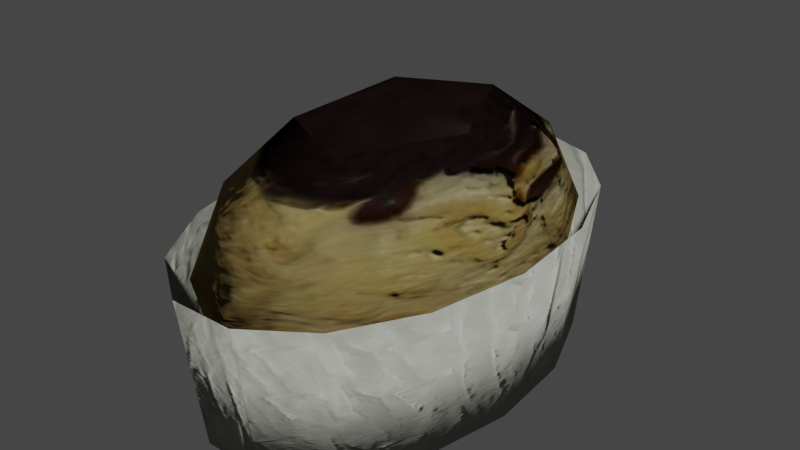 # Source: LittleBomb.blend  (saved by Blender 3.3.6; exported with 4.5.12 LTS)
import bpy
from mathutils import Matrix  # noqa: F401  (used for matrix-valued properties, if any)

bpy.ops.wm.read_factory_settings(use_empty=True)
scene = bpy.context.scene
scene.name = 'Scene'

# ---- collections
col_collection = bpy.data.collections.new('Collection'); scene.collection.children.link(col_collection)

# ---- images (referenced by path relative to the original .blend; pixels are not part of the script)
import os
ASSET_DIR = os.environ.get("B2B_ASSET_DIR", "")  # directory of the original .blend (textures are referenced by path, not embedded)
HERE = os.path.dirname(os.path.abspath(__file__))  # packed textures are extracted next to this script under _unpacked/

def load_image(name, relpath, width, height, colorspace="sRGB"):
    """Load a texture the original file referenced (path relative to the .blend, or extracted next to this script)."""
    p = next((c for c in (os.path.join(HERE, relpath), os.path.join(ASSET_DIR, relpath)) if relpath and os.path.exists(c)), "")
    if p:
        img = bpy.data.images.load(p, check_existing=True)
        img.name = name
    else:  # same state as the original file: an image datablock whose file is absent (Cycles renders it pink)
        img = bpy.data.images.new(name, width, height)
        img.source = "FILE"
        img.filepath = "//" + (relpath or name)
    img.colorspace_settings.name = colorspace
    return img
img_texture_png = load_image('Texture.png', '_unpacked/Texture.d0bd7b55.png', 1024, 512, 'sRGB')
img_normal_png = load_image('NORMAL.png', '_unpacked/NORMAL.8cdafc51.png', 1024, 512, 'sRGB')

# ---- materials (node trees are filled in below, after node groups)
mat_food = bpy.data.materials.new('Food')
mat_food.alpha_threshold = 0.0
mat_food.use_transparent_shadow = False
mat_food.roughness = 0.5
mat_food.line_color = (0.0, 0.0, 0.0, 1.0)
mat_wrapper = bpy.data.materials.new('Wrapper')
mat_wrapper.use_transparent_shadow = False

# ---- material node trees
mat_food.use_nodes = True; mat_food.node_tree.nodes.clear()
_N = mat_food.node_tree.nodes; _L = mat_food.node_tree.links
n0 = _N.new('ShaderNodeOutputMaterial'); n0.name = 'Material Output'; n0.location = (300, 300)
n1 = _N.new('ShaderNodeBsdfPrincipled'); n1.name = 'Principled BSDF'; n1.location = (10, 300)
n1.distribution = 'GGX'
n1.subsurface_method = 'RANDOM_WALK_SKIN'
n1.inputs[3].default_value = 1.45
n1.inputs[13].default_value = 0.0
n1.inputs[27].default_value = (0.0, 0.0, 0.0, 1.0)
n1.inputs[28].default_value = 1.0
n2 = _N.new('ShaderNodeTexImage'); n2.name = 'Image Texture'; n2.location = (-521, 273)
n2.image = img_texture_png
n3 = _N.new('ShaderNodeNormalMap'); n3.name = 'Normal Map'; n3.location = (-251, -259)
n4 = _N.new('ShaderNodeTexImage'); n4.name = 'Image Texture.001'; n4.location = (-685, -178)
n4.image = img_normal_png
_L.new(n1.outputs[0], n0.inputs[0])
_L.new(n2.outputs[0], n1.inputs[0])
_L.new(n3.outputs[0], n1.inputs[5])
_L.new(n4.outputs[0], n3.inputs[1])
n0.is_active_output = True
mat_wrapper.use_nodes = True; mat_wrapper.node_tree.nodes.clear()
_N = mat_wrapper.node_tree.nodes; _L = mat_wrapper.node_tree.links
n0 = _N.new('ShaderNodeBsdfPrincipled'); n0.name = 'Principled BSDF'; n0.location = (10, 300)
n0.distribution = 'GGX'
n0.subsurface_method = 'RANDOM_WALK_SKIN'
n0.inputs[2].default_value = 1.0
n0.inputs[3].default_value = 1.45
n0.inputs[13].default_value = 0.0
n0.inputs[27].default_value = (0.0, 0.0, 0.0, 1.0)
n0.inputs[28].default_value = 1.0
n1 = _N.new('ShaderNodeOutputMaterial'); n1.name = 'Material Output'; n1.location = (300, 300)
n2 = _N.new('ShaderNodeTexImage'); n2.name = 'Image Texture'; n2.location = (-499, 228)
n2.image = img_texture_png
n3 = _N.new('ShaderNodeNormalMap'); n3.name = 'Normal Map'; n3.location = (-272, -224)
n3.inputs[0].default_value = 0.5
n4 = _N.new('ShaderNodeTexImage'); n4.name = 'Image Texture.001'; n4.location = (-641, -227)
n4.image = img_normal_png
_L.new(n0.outputs[0], n1.inputs[0])
_L.new(n2.outputs[0], n0.inputs[0])
_L.new(n3.outputs[0], n0.inputs[5])
_L.new(n4.outputs[0], n3.inputs[1])
n1.is_active_output = True

# ---- world
world_world = bpy.data.worlds.new('World'); scene.world = world_world
world_world.use_nodes = True; world_world.node_tree.nodes.clear()
_N = world_world.node_tree.nodes; _L = world_world.node_tree.links
n0 = _N.new('ShaderNodeOutputWorld'); n0.name = 'World Output'; n0.location = (300, 300)
n1 = _N.new('ShaderNodeBackground'); n1.name = 'Background'; n1.location = (10, 300)
n1.inputs[0].default_value = (0.05088, 0.05088, 0.05088, 1.0)
_L.new(n1.outputs[0], n0.inputs[0])
n0.is_active_output = True
world_world.color = (0.05088, 0.05088, 0.05088)
world_world.use_sun_shadow = False
world_world.sun_shadow_jitter_overblur = 0.0

# ---- meshes
me_icosphere = bpy.data.meshes.new('Icosphere')
me_icosphere.from_pydata([(-4.95e-10, 5.454e-10, -0.4881), (0.4189, -0.468, -0.2574), (-0.16, -0.7572, -0.2574), (-0.5178, 5.454e-10, -0.2574), (-0.16, 0.7572, -0.2574), (0.4189, 0.468, -0.2574), (0.16, -0.7572, 0.2574), (-0.4189, -0.468, 0.2574), (-0.4189, 0.468, 0.2574), (0.16, 0.7572, 0.2574), (0.5178, 5.454e-10, 0.2574), (-4.95e-10, 5.454e-10, 0.5756), (-0.09405, -0.4451, -0.4897), (0.2462, -0.2751, -0.4897), (0.1522, -0.7202, -0.3026), (0.4925, 5.454e-10, -0.3026), (0.2462, 0.2751, -0.4897), (-0.3044, 5.454e-10, -0.4897), (-0.3984, -0.4451, -0.3026), (-0.09405, 0.4451, -0.4897), (-0.3984, 0.4451, -0.3026), (0.1522, 0.7202, -0.3026), (0.5506, -0.2751, 6.023e-10), (0.5506, 0.2751, 6.023e-10), (-4.95e-10, -0.8716, 0.03708), (0.3403, -0.7202, 6.023e-10), (-0.5506, -0.2751, 6.023e-10), (-0.3403, -0.7202, 6.023e-10), (-0.3403, 0.7202, 6.023e-10), (-0.5506, 0.2751, 6.023e-10), (0.3403, 0.7202, 6.023e-10), (-4.95e-10, 0.8457, -0.007417), (0.3984, -0.4451, 0.3026), (-0.1522, -0.7202, 0.3026), (-0.4925, 5.454e-10, 0.3026), (-0.1522, 0.7202, 0.3026), (0.3984, 0.4451, 0.3026), (0.09405, -0.4451, 0.4897), (0.3044, 5.454e-10, 0.4897), (-0.2462, -0.2751, 0.4897), (-0.2462, 0.2751, 0.4897), (0.09405, 0.4451, 0.4897)], [], [(0, 13, 12), (1, 13, 15), (0, 12, 17), (0, 17, 19), (0, 19, 16), (1, 15, 22), (2, 14, 24), (3, 18, 26), (4, 20, 28), (5, 21, 30), (1, 22, 25), (2, 24, 27), (3, 26, 29), (4, 28, 31), (5, 30, 23), (6, 32, 37), (7, 33, 39), (8, 34, 40), (9, 35, 41), (10, 36, 38), (38, 41, 11), (38, 36, 41), (36, 9, 41), (41, 40, 11), (41, 35, 40), (35, 8, 40), (40, 39, 11), (40, 34, 39), (34, 7, 39), (39, 37, 11), (39, 33, 37), (33, 6, 37), (37, 38, 11), (37, 32, 38), (32, 10, 38), (23, 36, 10), (23, 30, 36), (30, 9, 36), (31, 35, 9), (31, 28, 35), (28, 8, 35), (29, 34, 8), (29, 26, 34), (26, 7, 34), (27, 33, 7), (27, 24, 33), (24, 6, 33), (25, 32, 6), (25, 22, 32), (22, 10, 32), (30, 31, 9), (30, 21, 31), (21, 4, 31), (28, 29, 8), (28, 20, 29), (20, 3, 29), (26, 27, 7), (26, 18, 27), (18, 2, 27), (24, 25, 6), (24, 14, 25), (14, 1, 25), (22, 23, 10), (22, 15, 23), (15, 5, 23), (16, 21, 5), (16, 19, 21), (19, 4, 21), (19, 20, 4), (19, 17, 20), (17, 3, 20), (17, 18, 3), (17, 12, 18), (12, 2, 18), (15, 16, 5), (15, 13, 16), (13, 0, 16), (12, 14, 2), (12, 13, 14), (13, 1, 14)])
me_icosphere.polygons.foreach_set('use_smooth', [True] * 80)
_uv = me_icosphere.uv_layers.new(name='UVMap')
_uv.uv.foreach_set('vector', [0.3361, 0.09186, 0.128, 0.008956, 0.5342, 0.0003431, 0.1258, 0.2376, 0.1259, 0.0008315, 0.1975, 0.1916, 0.3451, 0.0401, 0.5342, 0.0003431, 0.4648, 0.07855, 0.3451, 0.0401, 0.4648, 0.01019, 0.3604, 0.001026, 0.3451, 0.0401, 0.3604, 0.001026, 0.2695, 0.0006358, 0.1258, 0.2376, 0.1975, 0.1916, 0.158, 0.5002, 0.04584, 0.2376, 0.08134, 0.1916, 0.06359, 0.538, 0.4649, 0.2376, 0.536, 0.1916, 0.5347, 0.5002, 0.3489, 0.2376, 0.3933, 0.1916, 0.3688, 0.5002, 0.2691, 0.2376, 0.3135, 0.1916, 0.2936, 0.5002, 0.1258, 0.2376, 0.158, 0.5002, 0.1012, 0.5002, 0.04584, 0.2376, 0.06359, 0.538, 0.02596, 0.5002, 0.4649, 0.2376, 0.5347, 0.5002, 0.4254, 0.5002, 0.3489, 0.2376, 0.3688, 0.5002, 0.3312, 0.4926, 0.2691, 0.2376, 0.2936, 0.5002, 0.2369, 0.5002, 0.08134, 0.7627, 0.1258, 0.8087, 0.08135, 0.9995, 0.0009469, 0.7627, 0.04583, 0.8088, 0.001298, 0.9995, 0.3933, 0.7627, 0.4649, 0.8087, 0.3933, 0.9995, 0.3135, 0.7627, 0.3489, 0.8088, 0.3135, 0.9995, 0.1975, 0.7627, 0.2691, 0.8087, 0.1976, 0.9995, 0.2064, 0.915, 0.2387, 0.9456, 0.2064, 0.9592, 0.1976, 0.9995, 0.2691, 0.8087, 0.3135, 0.9995, 0.2691, 0.8087, 0.3135, 0.7627, 0.3135, 0.9995, 0.2387, 0.9456, 0.2264, 0.9951, 0.2064, 0.9592, 0.3135, 0.9995, 0.3489, 0.8088, 0.3933, 0.9995, 0.3489, 0.8088, 0.3933, 0.7627, 0.3933, 0.9995, 0.2264, 0.9951, 0.1864, 0.9951, 0.2064, 0.9592, 0.3933, 0.9995, 0.4649, 0.8087, 0.5359, 0.9995, 0.4649, 0.8087, 0.536, 0.7627, 0.5359, 0.9995, 0.1864, 0.9951, 0.174, 0.9456, 0.2064, 0.9592, 0.001298, 0.9995, 0.04583, 0.8088, 0.08135, 0.9995, 0.04583, 0.8088, 0.08134, 0.7627, 0.08135, 0.9995, 0.174, 0.9456, 0.2064, 0.915, 0.2064, 0.9592, 0.08135, 0.9995, 0.1258, 0.8087, 0.1976, 0.9995, 0.1258, 0.8087, 0.1975, 0.7627, 0.1976, 0.9995, 0.2369, 0.5002, 0.2691, 0.8087, 0.1975, 0.7627, 0.2369, 0.5002, 0.2936, 0.5002, 0.2691, 0.8087, 0.2936, 0.5002, 0.3135, 0.7627, 0.2691, 0.8087, 0.3312, 0.4926, 0.3489, 0.8088, 0.3135, 0.7627, 0.3312, 0.4926, 0.3688, 0.5002, 0.3489, 0.8088, 0.3688, 0.5002, 0.3933, 0.7627, 0.3489, 0.8088, 0.4254, 0.5002, 0.4649, 0.8087, 0.3933, 0.7627, 0.4254, 0.5002, 0.5347, 0.5002, 0.4649, 0.8087, 0.5347, 0.5002, 0.536, 0.7627, 0.4649, 0.8087, 0.02596, 0.5002, 0.04583, 0.8088, 0.0009469, 0.7627, 0.02596, 0.5002, 0.06359, 0.538, 0.04583, 0.8088, 0.06359, 0.538, 0.08134, 0.7627, 0.04583, 0.8088, 0.1012, 0.5002, 0.1258, 0.8087, 0.08134, 0.7627, 0.1012, 0.5002, 0.158, 0.5002, 0.1258, 0.8087, 0.158, 0.5002, 0.1975, 0.7627, 0.1258, 0.8087, 0.2936, 0.5002, 0.3312, 0.4926, 0.3135, 0.7627, 0.2936, 0.5002, 0.3135, 0.1916, 0.3312, 0.4926, 0.3135, 0.1916, 0.3489, 0.2376, 0.3312, 0.4926, 0.3688, 0.5002, 0.4254, 0.5002, 0.3933, 0.7627, 0.3688, 0.5002, 0.3933, 0.1916, 0.4254, 0.5002, 0.3933, 0.1916, 0.4649, 0.2376, 0.4254, 0.5002, 0.001009, 0.5002, 0.02596, 0.5002, 0.0009469, 0.7627, 0.000887, 0.5002, 0.001336, 0.1916, 0.02596, 0.5002, 0.001336, 0.1916, 0.04584, 0.2376, 0.02596, 0.5002, 0.06359, 0.538, 0.1012, 0.5002, 0.08134, 0.7627, 0.06359, 0.538, 0.08134, 0.1916, 0.1012, 0.5002, 0.08134, 0.1916, 0.1258, 0.2376, 0.1012, 0.5002, 0.158, 0.5002, 0.2369, 0.5002, 0.1975, 0.7627, 0.158, 0.5002, 0.1975, 0.1916, 0.2369, 0.5002, 0.1975, 0.1916, 0.2691, 0.2376, 0.2369, 0.5002, 0.2691, 0.0008315, 0.3135, 0.1916, 0.2691, 0.2376, 0.2691, 0.0008315, 0.3489, 0.0008314, 0.3135, 0.1916, 0.3489, 0.0008314, 0.3489, 0.2376, 0.3135, 0.1916, 0.3489, 0.0008314, 0.3933, 0.1916, 0.3489, 0.2376, 0.3489, 0.0008314, 0.4648, 0.0008329, 0.3933, 0.1916, 0.4648, 0.0008329, 0.4649, 0.2376, 0.3933, 0.1916, 0.4648, 0.0008329, 0.536, 0.1916, 0.4649, 0.2376, 0.4648, 0.0008329, 0.5342, 0.0008314, 0.536, 0.1916, 0.0009475, 0.0008314, 0.04584, 0.2376, 0.001336, 0.1916, 0.1975, 0.1916, 0.2691, 0.0008315, 0.2691, 0.2376, 0.1975, 0.1916, 0.1259, 0.0008315, 0.2691, 0.0008315, 0.1259, 0.002804, 0.3451, 0.0401, 0.2691, 0.000868, 0.0009475, 0.0008314, 0.08134, 0.1916, 0.04584, 0.2376, 0.0009475, 0.0008314, 0.1259, 0.0008315, 0.08134, 0.1916, 0.1259, 0.0008315, 0.1258, 0.2376, 0.08134, 0.1916])
me_icosphere.materials.append(mat_food)
me_icosphere.update()
me_cylinder = bpy.data.meshes.new('Cylinder')
me_cylinder.from_pydata([(-1.514e-09, 0.8948, -0.5054), (-9.059e-10, 0.9793, 0.1055), (0.2351, 0.8174, -0.5054), (0.2573, 0.8946, 0.1055), (0.4296, 0.5987, -0.5054), (0.4702, 0.6553, 0.1055), (0.5498, 0.2765, -0.5054), (0.6017, 0.3026, 0.1055), (0.5749, -0.09353, -0.5054), (0.6292, -0.1024, 0.1055), (0.5006, -0.4474, -0.5054), (0.5479, -0.4896, 0.1055), (0.3398, -0.7239, -0.5054), (0.3719, -0.7923, 0.1055), (0.1202, -0.8752, -0.5054), (0.1315, -0.9579, 0.1055), (-0.1202, -0.8752, -0.5054), (-0.1315, -0.9579, 0.1055), (-0.3398, -0.7239, -0.5054), (-0.3719, -0.7923, 0.1055), (-0.5006, -0.4474, -0.5054), (-0.5479, -0.4896, 0.1055), (-0.5749, -0.09353, -0.5054), (-0.6292, -0.1024, 0.1055), (-0.5498, 0.2765, -0.5054), (-0.6017, 0.3026, 0.1055), (-0.4296, 0.5987, -0.5054), (-0.4702, 0.6553, 0.1055), (-0.2351, 0.8174, -0.5054), (-0.2573, 0.8946, 0.1055), (0.232, 0.8065, -0.4932), (5.431e-09, 0.8829, -0.4932), (0.4239, 0.5908, -0.4932), (0.5424, 0.2728, -0.4932), (0.5672, -0.09229, -0.4932), (0.4939, -0.4414, -0.4932), (0.3352, -0.7143, -0.4932), (0.1186, -0.8636, -0.4932), (-0.1186, -0.8636, -0.4932), (-0.3352, -0.7143, -0.4932), (-0.4939, -0.4414, -0.4932), (-0.5672, -0.09229, -0.4932), (-0.5424, 0.2728, -0.4932), (-0.4239, 0.5908, -0.4932), (-0.232, 0.8065, -0.4932)], [], [(0, 3, 2), (2, 5, 4), (4, 7, 6), (6, 9, 8), (9, 10, 8), (11, 12, 10), (13, 14, 12), (15, 16, 14), (16, 19, 18), (18, 21, 20), (20, 23, 22), (23, 24, 22), (25, 26, 24), (9, 33, 34), (27, 28, 26), (29, 0, 28), (26, 28, 2), (33, 32, 43), (19, 38, 39), (27, 44, 29), (5, 30, 32), (13, 37, 15), (23, 42, 25), (9, 35, 11), (21, 39, 40), (29, 31, 1), (7, 32, 33), (17, 37, 38), (3, 31, 30), (25, 43, 27), (11, 36, 13), (23, 40, 41), (0, 1, 3), (2, 3, 5), (4, 5, 7), (6, 7, 9), (9, 11, 10), (11, 13, 12), (13, 15, 14), (15, 17, 16), (16, 17, 19), (18, 19, 21), (20, 21, 23), (23, 25, 24), (25, 27, 26), (9, 7, 33), (27, 29, 28), (29, 1, 0), (28, 0, 2), (2, 4, 26), (4, 6, 26), (6, 8, 22), (8, 10, 22), (10, 12, 18), (12, 14, 18), (14, 16, 18), (18, 20, 10), (20, 22, 10), (22, 24, 6), (24, 26, 6), (32, 30, 44), (30, 31, 44), (44, 43, 32), (43, 42, 33), (42, 41, 33), (41, 40, 35), (40, 39, 35), (39, 38, 37), (37, 36, 39), (36, 35, 39), (35, 34, 41), (34, 33, 41), (19, 17, 38), (27, 43, 44), (5, 3, 30), (13, 36, 37), (23, 41, 42), (9, 34, 35), (21, 19, 39), (29, 44, 31), (7, 5, 32), (17, 15, 37), (3, 1, 31), (25, 42, 43), (11, 35, 36), (23, 21, 40)])
me_cylinder.polygons.foreach_set('use_smooth', [True] * 86)
_uv = me_cylinder.uv_layers.new(name='UVMap')
_uv.uv.foreach_set('vector', [1.0, 0.00126, 0.9333, 1.0, 0.9333, 0.00126, 0.9333, 0.00126, 0.8667, 1.0, 0.8667, 0.00126, 0.8667, 0.00126, 0.8, 1.0, 0.8, 0.00126, 0.8, 0.00126, 0.7333, 1.0, 0.7333, 0.00126, 0.7333, 1.0, 0.6667, 0.00126, 0.7333, 0.00126, 0.6667, 1.0, 0.6, 0.00126, 0.6667, 0.00126, 0.6, 1.0, 0.5386, 0.00126, 0.6, 0.00126, 0.9987, 1.0, 0.9415, 0.00126, 0.9987, 0.00126, 0.9415, 0.00126, 0.8844, 1.0, 0.8844, 0.00126, 0.8844, 0.00126, 0.8272, 1.0, 0.8272, 0.00126, 0.8272, 0.00126, 0.7701, 1.0, 0.7701, 0.00126, 0.7701, 1.0, 0.7129, 0.00126, 0.7701, 0.00126, 0.7129, 1.0, 0.6558, 0.00126, 0.7129, 0.00126, 0.7451, 0.9977, 0.7908, 0.004646, 0.7451, 0.004646, 0.6558, 1.0, 0.5986, 0.00126, 0.6558, 0.00126, 0.5986, 1.0, 0.5415, 0.00126, 0.5986, 0.00126, 0.6063, 0.4106, 0.6809, 0.4693, 0.8613, 0.4693, 0.9841, 0.3242, 0.938, 0.4106, 0.6083, 0.4106, 0.6104, 0.9977, 0.6324, 0.004646, 0.6104, 0.004646, 0.9166, 0.9977, 0.8917, 0.004646, 0.8917, 0.9977, 0.8259, 0.9977, 0.8509, 0.004646, 0.8259, 0.004646, 0.6743, 0.9977, 0.6523, 0.004646, 0.6523, 0.9977, 0.9975, 0.9977, 0.9518, 0.004646, 0.9518, 0.9977, 0.7451, 0.9977, 0.7037, 0.004646, 0.7037, 0.9977, 0.581, 0.9977, 0.6104, 0.004646, 0.581, 0.004646, 0.8917, 0.9977, 0.8713, 0.004646, 0.8713, 0.9977, 0.7908, 0.9977, 0.8259, 0.004646, 0.7908, 0.004646, 0.6324, 0.9977, 0.6523, 0.004646, 0.6324, 0.004646, 0.8509, 0.9977, 0.8713, 0.004646, 0.8509, 0.004646, 0.9518, 0.9977, 0.9166, 0.004646, 0.9166, 0.9977, 0.7037, 0.9977, 0.6743, 0.004646, 0.6743, 0.9977, 0.5396, 0.9977, 0.581, 0.004646, 0.5396, 0.004646, 1.0, 0.00126, 1.0, 1.0, 0.9333, 1.0, 0.9333, 0.00126, 0.9333, 1.0, 0.8667, 1.0, 0.8667, 0.00126, 0.8667, 1.0, 0.8, 1.0, 0.8, 0.00126, 0.8, 1.0, 0.7333, 1.0, 0.7333, 1.0, 0.6667, 1.0, 0.6667, 0.00126, 0.6667, 1.0, 0.6, 1.0, 0.6, 0.00126, 0.6, 1.0, 0.5386, 1.0, 0.5386, 0.00126, 0.9987, 1.0, 0.9415, 1.0, 0.9415, 0.00126, 0.9415, 0.00126, 0.9415, 1.0, 0.8844, 1.0, 0.8844, 0.00126, 0.8844, 1.0, 0.8272, 1.0, 0.8272, 0.00126, 0.8272, 1.0, 0.7701, 1.0, 0.7701, 1.0, 0.7129, 1.0, 0.7129, 0.00126, 0.7129, 1.0, 0.6558, 1.0, 0.6558, 0.00126, 0.7451, 0.9977, 0.7908, 0.9977, 0.7908, 0.004646, 0.6558, 1.0, 0.5986, 1.0, 0.5986, 0.00126, 0.5986, 1.0, 0.5415, 1.0, 0.5415, 0.00126, 0.6809, 0.4693, 0.7711, 0.49, 0.8613, 0.4693, 0.8613, 0.4693, 0.9359, 0.4106, 0.6063, 0.4106, 0.9359, 0.4106, 0.982, 0.3242, 0.6063, 0.4106, 0.982, 0.3242, 0.9917, 0.2249, 0.5505, 0.2249, 0.9917, 0.2249, 0.9632, 0.13, 0.5505, 0.2249, 0.9632, 0.13, 0.9015, 0.05584, 0.6407, 0.05584, 0.9015, 0.05584, 0.8172, 0.01524, 0.6407, 0.05584, 0.8172, 0.01524, 0.725, 0.01524, 0.6407, 0.05584, 0.6407, 0.05584, 0.579, 0.13, 0.9632, 0.13, 0.579, 0.13, 0.5505, 0.2249, 0.9632, 0.13, 0.5505, 0.2249, 0.5601, 0.3242, 0.982, 0.3242, 0.5601, 0.3242, 0.6063, 0.4106, 0.982, 0.3242, 0.938, 0.4106, 0.8634, 0.4693, 0.683, 0.4693, 0.8634, 0.4693, 0.7732, 0.49, 0.683, 0.4693, 0.683, 0.4693, 0.6083, 0.4106, 0.938, 0.4106, 0.6083, 0.4106, 0.5622, 0.3242, 0.9841, 0.3242, 0.5622, 0.3242, 0.5526, 0.2249, 0.9841, 0.3242, 0.5526, 0.2249, 0.5811, 0.13, 0.9653, 0.13, 0.5811, 0.13, 0.6428, 0.05584, 0.9653, 0.13, 0.6428, 0.05584, 0.7271, 0.01524, 0.8193, 0.01524, 0.8193, 0.01524, 0.9035, 0.05584, 0.6428, 0.05584, 0.9035, 0.05584, 0.9653, 0.13, 0.6428, 0.05584, 0.9653, 0.13, 0.9938, 0.2249, 0.5526, 0.2249, 0.9938, 0.2249, 0.9841, 0.3242, 0.5526, 0.2249, 0.6104, 0.9977, 0.6324, 0.9977, 0.6324, 0.004646, 0.9166, 0.9977, 0.9166, 0.004646, 0.8917, 0.004646, 0.8259, 0.9977, 0.8509, 0.9977, 0.8509, 0.004646, 0.6743, 0.9977, 0.6743, 0.004646, 0.6523, 0.004646, 0.9975, 0.9977, 0.9975, 0.004646, 0.9518, 0.004646, 0.7451, 0.9977, 0.7451, 0.004646, 0.7037, 0.004646, 0.581, 0.9977, 0.6104, 0.9977, 0.6104, 0.004646, 0.8917, 0.9977, 0.8917, 0.004646, 0.8713, 0.004646, 0.7908, 0.9977, 0.8259, 0.9977, 0.8259, 0.004646, 0.6324, 0.9977, 0.6523, 0.9977, 0.6523, 0.004646, 0.8509, 0.9977, 0.8713, 0.9977, 0.8713, 0.004646, 0.9518, 0.9977, 0.9518, 0.004646, 0.9166, 0.004646, 0.7037, 0.9977, 0.7037, 0.004646, 0.6743, 0.004646, 0.5396, 0.9977, 0.581, 0.9977, 0.581, 0.004646])
me_cylinder.materials.append(mat_wrapper)
me_cylinder.update()

# ---- objects
ob_littlebomb = bpy.data.objects.new('LittleBomb', me_icosphere)
ob_wrapper = bpy.data.objects.new('Wrapper', me_cylinder)

# ---- transforms, parenting, visibility, modifiers, constraints
ob_littlebomb.location = (0.0, 0.0, 0.0)
ob_wrapper.location = (0.0, 0.0, 0.0)

# ---- collection membership
col_collection.objects.link(ob_littlebomb)
col_collection.objects.link(ob_wrapper)

# ---- scene / render settings (as saved in the file)
scene.frame_start = 1; scene.frame_end = 250; scene.frame_set(1)
scene.render.engine = 'BLENDER_EEVEE_NEXT'
scene.cycles.sampling_pattern = 'TABULATED_SOBOL'
scene.cycles.use_light_tree = False
scene.view_settings.view_transform = 'Filmic'
bpy.context.view_layer.update()

# ---- added for rendering (the .blend has no active camera and no usable light): camera, sun
cam_auto = bpy.data.cameras.new('AutoCamera')
cam_auto.lens = 50.0
cam_auto.sensor_width = 36.0
cam_auto.clip_end = 1000.0
ob_auto_camera = bpy.data.objects.new('AutoCamera', cam_auto)
scene.collection.objects.link(ob_auto_camera)
ob_auto_camera.location = (2.35973, -2.82098, 1.92291)
ob_auto_camera.rotation_euler = (1.09748, -7.21219e-08, 0.694738)
scene.camera = ob_auto_camera
light_auto_sun = bpy.data.lights.new('AutoSun', 'SUN')
light_auto_sun.energy = 3.0
light_auto_sun.angle = 0.0523599
ob_auto_sun = bpy.data.objects.new('AutoSun', light_auto_sun)
scene.collection.objects.link(ob_auto_sun)
ob_auto_sun.rotation_euler = (0.872665, 0.174533, 0.523599)
bpy.context.view_layer.update()
